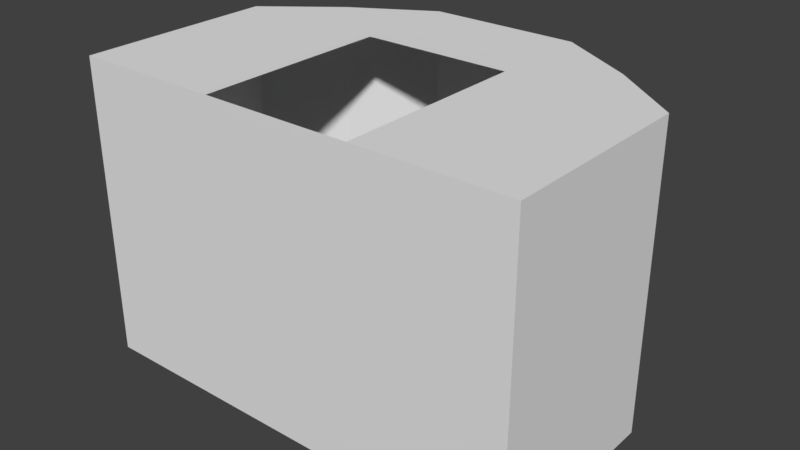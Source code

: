 # Source: UnitMaker.blend  (saved by Blender 2.79.0; exported with 4.5.12 LTS)
import bpy
from mathutils import Matrix  # noqa: F401  (used for matrix-valued properties, if any)

bpy.ops.wm.read_factory_settings(use_empty=True)
scene = bpy.context.scene
scene.name = 'Scene'

# ---- collections
col_collection_1 = bpy.data.collections.new('Collection 1'); scene.collection.children.link(col_collection_1)

# ---- world
world_world = bpy.data.worlds.new('World'); scene.world = world_world
world_world.color = (0.05088, 0.05088, 0.05088)
world_world.use_sun_shadow = False
world_world.sun_shadow_jitter_overblur = 0.0
world_world.cycles.sampling_method = 'MANUAL'

# ---- meshes
me_cube_002 = bpy.data.meshes.new('Cube.002')
me_cube_002.from_pydata([(-3.0, -7.391e-07, 2.0), (-2.052, 3.379, 2.0), (-3.0, 7.391e-07, -2.0), (-2.052, 3.379, -2.0), (3.0, -7.391e-07, 2.0), (2.052, 3.379, 2.0), (3.0, 7.391e-07, -2.0), (2.052, 3.379, -2.0), (-3.0, 2.639, 2.0), (-3.0, 2.639, -2.0), (3.0, 2.639, -2.0), (3.0, 2.639, 2.0), (1.0, 7.391e-07, -2.0), (-1.0, 7.391e-07, -2.0), (-1.0, 4.0, -2.0), (1.0, 4.0, -2.0), (-1.0, -7.391e-07, 2.0), (1.0, -7.391e-07, 2.0), (1.0, 4.0, 2.0), (-1.0, 4.0, 2.0), (1.0, 2.639, 2.0), (-1.0, 2.639, 2.0), (-1.0, 2.639, -2.0), (1.0, 2.639, -2.0)], [], [(8, 1, 3, 9), (23, 15, 7, 10), (10, 7, 5, 11), (21, 19, 1, 8), (12, 6, 4, 17), (14, 3, 1, 19), (16, 21, 8, 0), (6, 10, 11, 4), (12, 23, 10, 6), (0, 8, 9, 2), (2, 9, 22, 13), (13, 22, 23, 12), (4, 11, 20, 17), (7, 15, 18, 5), (15, 14, 19, 18), (2, 13, 16, 0), (13, 12, 17, 16), (11, 5, 18, 20), (20, 18, 19, 21), (9, 3, 14, 22), (22, 14, 15, 23)])
me_cube_002.use_remesh_preserve_volume = False
me_cube_002.use_remesh_preserve_attributes = False
me_cube_002.use_mirror_vertex_groups = False
me_cube_002.update()

# ---- objects
ob_unitmaker = bpy.data.objects.new('UnitMaker', me_cube_002)

# ---- transforms, parenting, visibility, modifiers, constraints
ob_unitmaker.location = (0.0, 0.0, 0.0)
ob_unitmaker.lineart.crease_threshold = 0.0
_m = ob_unitmaker.modifiers.new('Solidify', 'SOLIDIFY')
_m.nonmanifold_thickness_mode = 'FIXED'
_m.nonmanifold_merge_threshold = 0.0003

# ---- collection membership
col_collection_1.objects.link(ob_unitmaker)

# ---- scene / render settings (as saved in the file)
scene.frame_start = 1; scene.frame_end = 250; scene.frame_set(1)
scene.render.engine = 'BLENDER_EEVEE_NEXT'
scene.render.resolution_percentage = 50
scene.render.dither_intensity = 0.0
scene.cycles.use_denoising = False
scene.cycles.samples = 128
scene.cycles.sampling_pattern = 'TABULATED_SOBOL'
scene.cycles.use_adaptive_sampling = False
scene.cycles.use_light_tree = False
scene.cycles.blur_glossy = 0.0
scene.cycles.sample_clamp_indirect = 0.0
scene.view_settings.view_transform = 'Standard'
bpy.context.view_layer.update()

# ---- added for rendering (the .blend has no active camera and no usable light): camera, sun
cam_auto = bpy.data.cameras.new('AutoCamera')
cam_auto.lens = 50.0
cam_auto.sensor_width = 36.0
cam_auto.clip_end = 1000.0
ob_auto_camera = bpy.data.objects.new('AutoCamera', cam_auto)
scene.collection.objects.link(ob_auto_camera)
ob_auto_camera.location = (7.6296, -7.15552, 6.10368)
ob_auto_camera.rotation_euler = (1.09748, -7.21219e-08, 0.694738)
scene.camera = ob_auto_camera
light_auto_sun = bpy.data.lights.new('AutoSun', 'SUN')
light_auto_sun.energy = 3.0
light_auto_sun.angle = 0.0523599
ob_auto_sun = bpy.data.objects.new('AutoSun', light_auto_sun)
scene.collection.objects.link(ob_auto_sun)
ob_auto_sun.rotation_euler = (0.872665, 0.174533, 0.523599)
bpy.context.view_layer.update()
